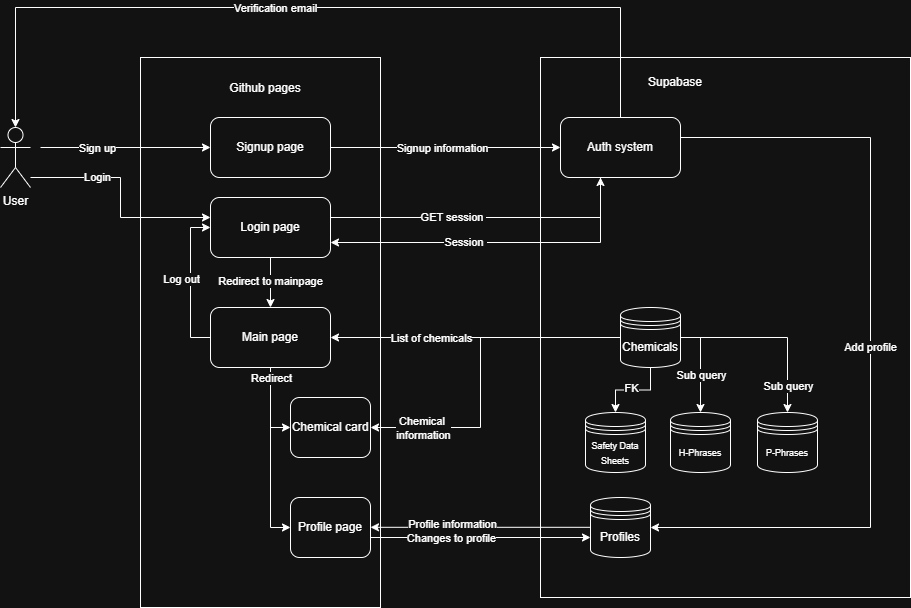

The diagram above was exported from draw.io. Its source (the exported page's mxGraphModel, read from the mxfile embedded in the PNG):
<mxGraphModel dx="1426" dy="743" grid="1" gridSize="10" guides="1" tooltips="1" connect="1" arrows="1" fold="1" page="1" pageScale="1" pageWidth="827" pageHeight="1169" math="0" shadow="0">
  <root>
    <mxCell id="0" />
    <mxCell id="1" parent="0" />
    <mxCell id="9zHXWay9TYVkmcLaeSs2-1" parent="1" style="shape=umlActor;verticalLabelPosition=bottom;verticalAlign=top;html=1;outlineConnect=0;" value="User" vertex="1">
      <mxGeometry height="60" width="30" x="10" y="240" as="geometry" />
    </mxCell>
    <mxCell id="9zHXWay9TYVkmcLaeSs2-2" parent="1" style="rounded=0;whiteSpace=wrap;html=1;" value="" vertex="1">
      <mxGeometry height="550" width="240" x="150" y="170" as="geometry" />
    </mxCell>
    <mxCell id="9zHXWay9TYVkmcLaeSs2-5" parent="1" style="rounded=1;whiteSpace=wrap;html=1;" value="Signup page" vertex="1">
      <mxGeometry height="60" width="120" x="220" y="230" as="geometry" />
    </mxCell>
    <mxCell id="9zHXWay9TYVkmcLaeSs2-6" parent="1" style="text;html=1;whiteSpace=wrap;strokeColor=none;fillColor=none;align=center;verticalAlign=middle;rounded=0;" value="Github pages" vertex="1">
      <mxGeometry height="42.5" width="90" x="230" y="180" as="geometry" />
    </mxCell>
    <mxCell id="9zHXWay9TYVkmcLaeSs2-16" edge="1" parent="1" style="endArrow=classic;html=1;rounded=0;entryX=0;entryY=0.5;entryDx=0;entryDy=0;" target="9zHXWay9TYVkmcLaeSs2-5" value="">
      <mxGeometry height="50" relative="1" width="50" as="geometry">
        <mxPoint x="50" y="260" as="sourcePoint" />
        <mxPoint x="150" y="287.5" as="targetPoint" />
      </mxGeometry>
    </mxCell>
    <mxCell id="oAHiSaiV3BGBypR7cS63-3" connectable="0" parent="9zHXWay9TYVkmcLaeSs2-16" style="edgeLabel;html=1;align=center;verticalAlign=middle;resizable=0;points=[];" value="Sign up" vertex="1">
      <mxGeometry relative="1" x="-0.3392" as="geometry">
        <mxPoint as="offset" />
      </mxGeometry>
    </mxCell>
    <mxCell id="dsNRhEcuF2x3qqRI2SmQ-2" parent="1" style="rounded=0;whiteSpace=wrap;html=1;" value="" vertex="1">
      <mxGeometry height="540" width="370" x="550" y="170" as="geometry" />
    </mxCell>
    <mxCell id="dsNRhEcuF2x3qqRI2SmQ-3" parent="1" style="text;html=1;whiteSpace=wrap;strokeColor=none;fillColor=none;align=center;verticalAlign=middle;rounded=0;" value="Supabase" vertex="1">
      <mxGeometry height="30" width="60" x="655" y="180" as="geometry" />
    </mxCell>
    <mxCell id="dsNRhEcuF2x3qqRI2SmQ-7" edge="1" parent="1" style="edgeStyle=orthogonalEdgeStyle;rounded=0;orthogonalLoop=1;jettySize=auto;html=1;exitX=1;exitY=0.5;exitDx=0;exitDy=0;entryX=1;entryY=0.5;entryDx=0;entryDy=0;" target="dsNRhEcuF2x3qqRI2SmQ-6" value="Add profile">
      <mxGeometry relative="1" as="geometry">
        <Array as="points">
          <mxPoint x="880" y="250" />
          <mxPoint x="880" y="640" />
        </Array>
        <mxPoint x="690" y="250.00000000000006" as="sourcePoint" />
        <mxPoint x="745" y="410" as="targetPoint" />
      </mxGeometry>
    </mxCell>
    <mxCell id="oAHiSaiV3BGBypR7cS63-8" edge="1" parent="1" source="dsNRhEcuF2x3qqRI2SmQ-4" style="edgeStyle=orthogonalEdgeStyle;rounded=0;orthogonalLoop=1;jettySize=auto;html=1;entryX=0.5;entryY=0;entryDx=0;entryDy=0;entryPerimeter=0;exitX=0.5;exitY=0;exitDx=0;exitDy=0;" target="9zHXWay9TYVkmcLaeSs2-1">
      <mxGeometry relative="1" as="geometry">
        <Array as="points">
          <mxPoint x="630" y="120" />
          <mxPoint x="25" y="120" />
        </Array>
        <mxPoint x="580" y="80" as="targetPoint" />
      </mxGeometry>
    </mxCell>
    <mxCell id="oAHiSaiV3BGBypR7cS63-9" connectable="0" parent="oAHiSaiV3BGBypR7cS63-8" style="edgeLabel;html=1;align=center;verticalAlign=middle;resizable=0;points=[];" value="Verification email" vertex="1">
      <mxGeometry relative="1" x="0.093" as="geometry">
        <mxPoint as="offset" />
      </mxGeometry>
    </mxCell>
    <mxCell id="oAHiSaiV3BGBypR7cS63-23" edge="1" parent="1" source="dsNRhEcuF2x3qqRI2SmQ-4" style="edgeStyle=orthogonalEdgeStyle;rounded=0;orthogonalLoop=1;jettySize=auto;html=1;entryX=1;entryY=0.75;entryDx=0;entryDy=0;" target="oAHiSaiV3BGBypR7cS63-1">
      <mxGeometry relative="1" as="geometry">
        <Array as="points">
          <mxPoint x="610" y="355" />
        </Array>
      </mxGeometry>
    </mxCell>
    <mxCell id="oAHiSaiV3BGBypR7cS63-24" connectable="0" parent="oAHiSaiV3BGBypR7cS63-23" style="edgeLabel;html=1;align=center;verticalAlign=middle;resizable=0;points=[];" value="Session&amp;nbsp;" vertex="1">
      <mxGeometry relative="1" x="0.2" y="-2" as="geometry">
        <mxPoint y="1" as="offset" />
      </mxGeometry>
    </mxCell>
    <mxCell id="dsNRhEcuF2x3qqRI2SmQ-4" parent="1" style="rounded=1;whiteSpace=wrap;html=1;" value="Auth system" vertex="1">
      <mxGeometry height="60" width="120" x="570" y="230" as="geometry" />
    </mxCell>
    <mxCell id="oAHiSaiV3BGBypR7cS63-61" edge="1" parent="1" style="edgeStyle=orthogonalEdgeStyle;rounded=0;orthogonalLoop=1;jettySize=auto;html=1;entryX=1;entryY=0.333;entryDx=0;entryDy=0;entryPerimeter=0;">
      <mxGeometry relative="1" as="geometry">
        <Array as="points">
          <mxPoint x="550" y="639.8199999999999" />
          <mxPoint x="550" y="639.8199999999999" />
        </Array>
        <mxPoint x="600" y="639.8199999999999" as="sourcePoint" />
        <mxPoint x="380" y="639.7999999999998" as="targetPoint" />
      </mxGeometry>
    </mxCell>
    <mxCell id="oAHiSaiV3BGBypR7cS63-62" connectable="0" parent="oAHiSaiV3BGBypR7cS63-61" style="edgeLabel;html=1;align=center;verticalAlign=middle;resizable=0;points=[];" value="Profile information" vertex="1">
      <mxGeometry relative="1" x="0.6409" y="-3" as="geometry">
        <mxPoint x="41" as="offset" />
      </mxGeometry>
    </mxCell>
    <mxCell id="dsNRhEcuF2x3qqRI2SmQ-6" parent="1" style="shape=datastore;whiteSpace=wrap;html=1;" value="Profiles" vertex="1">
      <mxGeometry height="60" width="60" x="600" y="610" as="geometry" />
    </mxCell>
    <mxCell id="oAHiSaiV3BGBypR7cS63-28" edge="1" parent="1" source="dsNRhEcuF2x3qqRI2SmQ-8" style="edgeStyle=orthogonalEdgeStyle;rounded=0;orthogonalLoop=1;jettySize=auto;html=1;entryX=1;entryY=0.5;entryDx=0;entryDy=0;" target="oAHiSaiV3BGBypR7cS63-25">
      <mxGeometry relative="1" as="geometry" />
    </mxCell>
    <mxCell id="oAHiSaiV3BGBypR7cS63-29" connectable="0" parent="oAHiSaiV3BGBypR7cS63-28" style="edgeLabel;html=1;align=center;verticalAlign=middle;resizable=0;points=[];" value="List of chemicals" vertex="1">
      <mxGeometry relative="1" x="0.2784" y="3" as="geometry">
        <mxPoint x="-5" y="-3" as="offset" />
      </mxGeometry>
    </mxCell>
    <mxCell id="oAHiSaiV3BGBypR7cS63-42" edge="1" parent="1" source="dsNRhEcuF2x3qqRI2SmQ-8" style="edgeStyle=orthogonalEdgeStyle;rounded=0;orthogonalLoop=1;jettySize=auto;html=1;entryX=0.5;entryY=0;entryDx=0;entryDy=0;exitX=1;exitY=0.7;exitDx=0;exitDy=0;" target="oAHiSaiV3BGBypR7cS63-33">
      <mxGeometry relative="1" as="geometry">
        <Array as="points">
          <mxPoint x="690" y="450" />
          <mxPoint x="710" y="450" />
        </Array>
      </mxGeometry>
    </mxCell>
    <mxCell id="oAHiSaiV3BGBypR7cS63-43" connectable="0" parent="oAHiSaiV3BGBypR7cS63-42" style="edgeLabel;html=1;align=center;verticalAlign=middle;resizable=0;points=[];" value="Sub query" vertex="1">
      <mxGeometry relative="1" x="-0.1004" y="3" as="geometry">
        <mxPoint x="-3" y="21" as="offset" />
      </mxGeometry>
    </mxCell>
    <mxCell id="oAHiSaiV3BGBypR7cS63-44" edge="1" parent="1" source="dsNRhEcuF2x3qqRI2SmQ-8" style="edgeStyle=orthogonalEdgeStyle;rounded=0;orthogonalLoop=1;jettySize=auto;html=1;entryX=0.5;entryY=0;entryDx=0;entryDy=0;" target="oAHiSaiV3BGBypR7cS63-34">
      <mxGeometry relative="1" as="geometry">
        <Array as="points">
          <mxPoint x="797" y="450" />
        </Array>
      </mxGeometry>
    </mxCell>
    <mxCell id="oAHiSaiV3BGBypR7cS63-45" connectable="0" parent="oAHiSaiV3BGBypR7cS63-44" style="edgeLabel;html=1;align=center;verticalAlign=middle;resizable=0;points=[];" value="Sub query" vertex="1">
      <mxGeometry relative="1" x="0.6699" as="geometry">
        <mxPoint y="3" as="offset" />
      </mxGeometry>
    </mxCell>
    <mxCell id="oAHiSaiV3BGBypR7cS63-46" edge="1" parent="1" source="dsNRhEcuF2x3qqRI2SmQ-8" style="edgeStyle=orthogonalEdgeStyle;rounded=0;orthogonalLoop=1;jettySize=auto;html=1;entryX=0.5;entryY=0;entryDx=0;entryDy=0;" target="oAHiSaiV3BGBypR7cS63-30">
      <mxGeometry relative="1" as="geometry" />
    </mxCell>
    <mxCell id="oAHiSaiV3BGBypR7cS63-47" connectable="0" parent="oAHiSaiV3BGBypR7cS63-46" style="edgeLabel;html=1;align=center;verticalAlign=middle;resizable=0;points=[];" value="FK" vertex="1">
      <mxGeometry relative="1" x="0.325" y="-3" as="geometry">
        <mxPoint x="11" y="1" as="offset" />
      </mxGeometry>
    </mxCell>
    <mxCell id="oAHiSaiV3BGBypR7cS63-56" edge="1" parent="1" source="dsNRhEcuF2x3qqRI2SmQ-8" style="edgeStyle=orthogonalEdgeStyle;rounded=0;orthogonalLoop=1;jettySize=auto;html=1;entryX=1;entryY=0.5;entryDx=0;entryDy=0;" target="oAHiSaiV3BGBypR7cS63-50">
      <mxGeometry relative="1" as="geometry">
        <Array as="points">
          <mxPoint x="490" y="450" />
          <mxPoint x="490" y="540" />
        </Array>
      </mxGeometry>
    </mxCell>
    <mxCell id="oAHiSaiV3BGBypR7cS63-59" connectable="0" parent="oAHiSaiV3BGBypR7cS63-56" style="edgeLabel;html=1;align=center;verticalAlign=middle;resizable=0;points=[];" value="Chemical&amp;nbsp;&lt;div&gt;information&lt;/div&gt;" vertex="1">
      <mxGeometry relative="1" x="0.7976" y="-3" as="geometry">
        <mxPoint x="18" y="3" as="offset" />
      </mxGeometry>
    </mxCell>
    <mxCell id="dsNRhEcuF2x3qqRI2SmQ-8" parent="1" style="shape=datastore;whiteSpace=wrap;html=1;" value="Chemicals" vertex="1">
      <mxGeometry height="60" width="60" x="630" y="420" as="geometry" />
    </mxCell>
    <mxCell id="dsNRhEcuF2x3qqRI2SmQ-11" edge="1" parent="1" source="9zHXWay9TYVkmcLaeSs2-5" style="endArrow=classic;html=1;rounded=0;entryX=0;entryY=0.5;entryDx=0;entryDy=0;" target="dsNRhEcuF2x3qqRI2SmQ-4" value="">
      <mxGeometry height="50" relative="1" width="50" as="geometry">
        <mxPoint x="390" y="258" as="sourcePoint" />
        <mxPoint x="470" y="240" as="targetPoint" />
      </mxGeometry>
    </mxCell>
    <mxCell id="oAHiSaiV3BGBypR7cS63-5" connectable="0" parent="dsNRhEcuF2x3qqRI2SmQ-11" style="edgeLabel;html=1;align=center;verticalAlign=middle;resizable=0;points=[];" value="Signup information" vertex="1">
      <mxGeometry relative="1" x="-0.2371" as="geometry">
        <mxPoint x="23" as="offset" />
      </mxGeometry>
    </mxCell>
    <mxCell id="oAHiSaiV3BGBypR7cS63-11" edge="1" parent="1" source="oAHiSaiV3BGBypR7cS63-1" style="edgeStyle=orthogonalEdgeStyle;rounded=0;orthogonalLoop=1;jettySize=auto;html=1;">
      <mxGeometry relative="1" as="geometry">
        <Array as="points">
          <mxPoint x="610" y="330" />
          <mxPoint x="610" y="290" />
        </Array>
        <mxPoint x="610" y="290" as="targetPoint" />
      </mxGeometry>
    </mxCell>
    <mxCell id="oAHiSaiV3BGBypR7cS63-22" connectable="0" parent="oAHiSaiV3BGBypR7cS63-11" style="edgeLabel;html=1;align=center;verticalAlign=middle;resizable=0;points=[];" value="GET session&amp;nbsp;" vertex="1">
      <mxGeometry relative="1" x="-0.1192" y="1" as="geometry">
        <mxPoint x="-15" as="offset" />
      </mxGeometry>
    </mxCell>
    <mxCell id="oAHiSaiV3BGBypR7cS63-26" edge="1" parent="1" source="oAHiSaiV3BGBypR7cS63-1" style="edgeStyle=orthogonalEdgeStyle;rounded=0;orthogonalLoop=1;jettySize=auto;html=1;entryX=0.5;entryY=0;entryDx=0;entryDy=0;" target="oAHiSaiV3BGBypR7cS63-25">
      <mxGeometry relative="1" as="geometry" />
    </mxCell>
    <mxCell id="oAHiSaiV3BGBypR7cS63-27" connectable="0" parent="oAHiSaiV3BGBypR7cS63-26" style="edgeLabel;html=1;align=center;verticalAlign=middle;resizable=0;points=[];" value="Redirect to mainpage" vertex="1">
      <mxGeometry relative="1" x="-0.0933" y="-1" as="geometry">
        <mxPoint as="offset" />
      </mxGeometry>
    </mxCell>
    <mxCell id="oAHiSaiV3BGBypR7cS63-1" parent="1" style="rounded=1;whiteSpace=wrap;html=1;" value="Login page" vertex="1">
      <mxGeometry height="60" width="120" x="220" y="310" as="geometry" />
    </mxCell>
    <mxCell id="oAHiSaiV3BGBypR7cS63-15" edge="1" parent="1" source="9zHXWay9TYVkmcLaeSs2-1" style="edgeStyle=orthogonalEdgeStyle;rounded=0;orthogonalLoop=1;jettySize=auto;html=1;" target="oAHiSaiV3BGBypR7cS63-1">
      <mxGeometry relative="1" as="geometry">
        <Array as="points">
          <mxPoint x="130" y="290" />
          <mxPoint x="130" y="330" />
        </Array>
      </mxGeometry>
    </mxCell>
    <mxCell id="oAHiSaiV3BGBypR7cS63-18" connectable="0" parent="oAHiSaiV3BGBypR7cS63-15" style="edgeLabel;html=1;align=center;verticalAlign=middle;resizable=0;points=[];" value="Login" vertex="1">
      <mxGeometry relative="1" x="-0.3985" y="1" as="geometry">
        <mxPoint as="offset" />
      </mxGeometry>
    </mxCell>
    <mxCell id="oAHiSaiV3BGBypR7cS63-51" edge="1" parent="1" source="oAHiSaiV3BGBypR7cS63-25" style="edgeStyle=orthogonalEdgeStyle;rounded=0;orthogonalLoop=1;jettySize=auto;html=1;entryX=0;entryY=0.5;entryDx=0;entryDy=0;" target="oAHiSaiV3BGBypR7cS63-48">
      <mxGeometry relative="1" as="geometry" />
    </mxCell>
    <mxCell id="oAHiSaiV3BGBypR7cS63-52" edge="1" parent="1" source="oAHiSaiV3BGBypR7cS63-25" style="edgeStyle=orthogonalEdgeStyle;rounded=0;orthogonalLoop=1;jettySize=auto;html=1;entryX=0;entryY=0.5;entryDx=0;entryDy=0;" target="oAHiSaiV3BGBypR7cS63-50">
      <mxGeometry relative="1" as="geometry" />
    </mxCell>
    <mxCell id="oAHiSaiV3BGBypR7cS63-53" connectable="0" parent="oAHiSaiV3BGBypR7cS63-52" style="edgeLabel;html=1;align=center;verticalAlign=middle;resizable=0;points=[];" value="Redirect" vertex="1">
      <mxGeometry relative="1" x="-0.7398" as="geometry">
        <mxPoint as="offset" />
      </mxGeometry>
    </mxCell>
    <mxCell id="oAHiSaiV3BGBypR7cS63-54" edge="1" parent="1" source="oAHiSaiV3BGBypR7cS63-25" style="edgeStyle=orthogonalEdgeStyle;rounded=0;orthogonalLoop=1;jettySize=auto;html=1;entryX=0;entryY=0.5;entryDx=0;entryDy=0;" target="oAHiSaiV3BGBypR7cS63-1">
      <mxGeometry relative="1" as="geometry">
        <Array as="points">
          <mxPoint x="200" y="450" />
          <mxPoint x="200" y="340" />
        </Array>
      </mxGeometry>
    </mxCell>
    <mxCell id="oAHiSaiV3BGBypR7cS63-55" connectable="0" parent="oAHiSaiV3BGBypR7cS63-54" style="edgeLabel;html=1;align=center;verticalAlign=middle;resizable=0;points=[];" value="Log out" vertex="1">
      <mxGeometry relative="1" x="-0.1022" y="1" as="geometry">
        <mxPoint x="-9" y="-12" as="offset" />
      </mxGeometry>
    </mxCell>
    <mxCell id="oAHiSaiV3BGBypR7cS63-25" parent="1" style="rounded=1;whiteSpace=wrap;html=1;" value="Main page" vertex="1">
      <mxGeometry height="60" width="120" x="220" y="420" as="geometry" />
    </mxCell>
    <mxCell id="oAHiSaiV3BGBypR7cS63-30" parent="1" style="shape=datastore;whiteSpace=wrap;html=1;" value="&lt;font style=&quot;font-size: 9px;&quot;&gt;Safety Data Sheets&lt;/font&gt;" vertex="1">
      <mxGeometry height="60" width="60" x="595" y="525" as="geometry" />
    </mxCell>
    <mxCell id="oAHiSaiV3BGBypR7cS63-33" parent="1" style="shape=datastore;whiteSpace=wrap;html=1;" value="&lt;font style=&quot;font-size: 9px;&quot;&gt;H-Phrases&lt;/font&gt;" vertex="1">
      <mxGeometry height="60" width="60" x="680" y="525" as="geometry" />
    </mxCell>
    <mxCell id="oAHiSaiV3BGBypR7cS63-34" parent="1" style="shape=datastore;whiteSpace=wrap;html=1;" value="&lt;font style=&quot;font-size: 9px;&quot;&gt;P-Phrases&lt;/font&gt;" vertex="1">
      <mxGeometry height="60" width="60" x="767" y="525" as="geometry" />
    </mxCell>
    <mxCell id="oAHiSaiV3BGBypR7cS63-63" edge="1" parent="1" style="edgeStyle=orthogonalEdgeStyle;rounded=0;orthogonalLoop=1;jettySize=auto;html=1;">
      <mxGeometry relative="1" as="geometry">
        <mxPoint x="380" y="650" as="sourcePoint" />
        <mxPoint x="600" y="650" as="targetPoint" />
      </mxGeometry>
    </mxCell>
    <mxCell id="oAHiSaiV3BGBypR7cS63-64" connectable="0" parent="oAHiSaiV3BGBypR7cS63-63" style="edgeLabel;html=1;align=center;verticalAlign=middle;resizable=0;points=[];" value="Changes to profile" vertex="1">
      <mxGeometry relative="1" x="-0.7345" y="1" as="geometry">
        <mxPoint x="51" y="1" as="offset" />
      </mxGeometry>
    </mxCell>
    <mxCell id="oAHiSaiV3BGBypR7cS63-48" parent="1" style="rounded=1;whiteSpace=wrap;html=1;" value="Profile page" vertex="1">
      <mxGeometry height="60" width="80" x="300" y="610" as="geometry" />
    </mxCell>
    <mxCell id="oAHiSaiV3BGBypR7cS63-50" parent="1" style="rounded=1;whiteSpace=wrap;html=1;" value="Chemical card" vertex="1">
      <mxGeometry height="60" width="80" x="300" y="510" as="geometry" />
    </mxCell>
  </root>
</mxGraphModel>